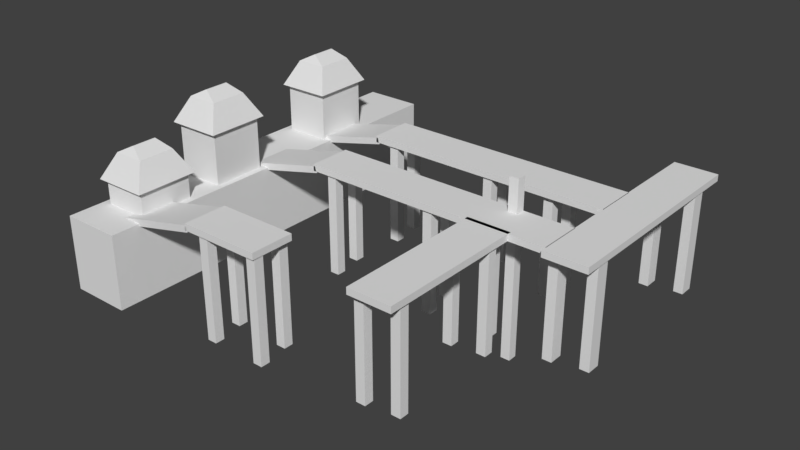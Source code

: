# Source: Port_2.blend  (saved by Blender 2.78.0; exported with 4.5.12 LTS)
import bpy
from mathutils import Matrix  # noqa: F401  (used for matrix-valued properties, if any)

bpy.ops.wm.read_factory_settings(use_empty=True)
scene = bpy.context.scene
scene.name = 'Scene'

# ---- collections
col_collection_1 = bpy.data.collections.new('Collection 1'); scene.collection.children.link(col_collection_1)

# ---- world
world_world = bpy.data.worlds.new('World'); scene.world = world_world
world_world.color = (0.05088, 0.05088, 0.05088)
world_world.use_sun_shadow = False
world_world.sun_shadow_jitter_overblur = 0.0
world_world.cycles.sampling_method = 'MANUAL'

# ---- meshes
me_cube_032 = bpy.data.meshes.new('Cube.032')
me_cube_032.from_pydata([(-0.008377, -0.008377, -0.09202), (-0.008377, -0.008377, 0.09202), (-0.008377, 0.008377, -0.09202), (-0.008377, 0.008377, 0.09202), (0.008377, -0.008377, -0.09202), (0.008377, -0.008377, 0.09202), (0.008377, 0.008377, -0.09202), (0.008377, 0.008377, 0.09202)], [], [(0, 1, 3, 2), (2, 3, 7, 6), (6, 7, 5, 4), (4, 5, 1, 0), (2, 6, 4, 0), (7, 3, 1, 5)])
_uv = me_cube_032.uv_layers.new(name='UVMap')
_uv.uv.foreach_set('vector', [1.0, 1.0, 2.98e-08, 1.0, 0.0, 0.8, 1.0, 0.8, 1.0, 0.6, 0.0, 0.6, 0.0, 0.4, 1.0, 0.4, 0.0, 0.2, 1.0, 0.2, 1.0, 0.4, 0.0, 0.4, 1.0, 0.8, 0.0, 0.8, 0.0, 0.6, 1.0, 0.6, 0.09103, 0.2, 0.09103, 8.941e-08, 0.1821, 0.0, 0.1821, 0.2, 0.09103, 2.98e-08, 0.09103, 0.2, 0.0, 0.2, 0.0, 8.941e-08])
me_cube_032.use_remesh_preserve_volume = False
me_cube_032.use_remesh_preserve_attributes = False
me_cube_032.use_mirror_vertex_groups = False
me_cube_032.update()
me_cube_018 = bpy.data.meshes.new('Cube.018')
me_cube_018.from_pydata([(-0.008377, -0.008377, -0.09202), (-0.008377, -0.008377, 0.09202), (-0.008377, 0.008377, -0.09202), (-0.008377, 0.008377, 0.09202), (0.008377, -0.008377, -0.09202), (0.008377, -0.008377, 0.09202), (0.008377, 0.008377, -0.09202), (0.008377, 0.008377, 0.09202)], [], [(0, 1, 3, 2), (2, 3, 7, 6), (6, 7, 5, 4), (4, 5, 1, 0), (2, 6, 4, 0), (7, 3, 1, 5)])
_uv = me_cube_018.uv_layers.new(name='UVMap')
_uv.uv.foreach_set('vector', [1.0, 1.0, 2.98e-08, 1.0, 0.0, 0.8, 1.0, 0.8, 1.0, 0.6, 0.0, 0.6, 0.0, 0.4, 1.0, 0.4, 0.0, 0.2, 1.0, 0.2, 1.0, 0.4, 0.0, 0.4, 1.0, 0.8, 0.0, 0.8, 0.0, 0.6, 1.0, 0.6, 0.09103, 0.2, 0.09103, 8.941e-08, 0.1821, 0.0, 0.1821, 0.2, 0.09103, 2.98e-08, 0.09103, 0.2, 0.0, 0.2, 0.0, 8.941e-08])
me_cube_018.use_remesh_preserve_volume = False
me_cube_018.use_remesh_preserve_attributes = False
me_cube_018.use_mirror_vertex_groups = False
me_cube_018.update()
me_cube_017 = bpy.data.meshes.new('Cube.017')
me_cube_017.from_pydata([(-0.008377, -0.008377, -0.09202), (-0.008377, -0.008377, 0.09202), (-0.008377, 0.008377, -0.09202), (-0.008377, 0.008377, 0.09202), (0.008377, -0.008377, -0.09202), (0.008377, -0.008377, 0.09202), (0.008377, 0.008377, -0.09202), (0.008377, 0.008377, 0.09202)], [], [(0, 1, 3, 2), (2, 3, 7, 6), (6, 7, 5, 4), (4, 5, 1, 0), (2, 6, 4, 0), (7, 3, 1, 5)])
_uv = me_cube_017.uv_layers.new(name='UVMap')
_uv.uv.foreach_set('vector', [-1.183, -3.212, -1.183, 4.884, 1.923, 4.884, 1.923, -3.212, -0.9496, -2.934, -0.9496, 5.163, 2.156, 5.163, 2.156, -2.934, 1.923, -3.212, 1.923, 4.884, -1.183, 4.884, -1.183, -3.212, 2.156, -2.934, 2.156, 5.163, -0.9496, 5.163, -0.9496, -2.934, -0.9496, 2.662, 2.156, 2.662, 2.156, 1.925, -0.9496, 1.925, 2.156, 2.662, -0.9496, 2.662, -0.9496, 1.925, 2.156, 1.925])
me_cube_017.use_remesh_preserve_volume = False
me_cube_017.use_remesh_preserve_attributes = False
me_cube_017.use_mirror_vertex_groups = False
me_cube_017.update()
me_cube_016 = bpy.data.meshes.new('Cube.016')
me_cube_016.from_pydata([(-0.008377, -0.008377, -0.09202), (-0.008377, -0.008377, 0.09202), (-0.008377, 0.008377, -0.09202), (-0.008377, 0.008377, 0.09202), (0.008377, -0.008377, -0.09202), (0.008377, -0.008377, 0.09202), (0.008377, 0.008377, -0.09202), (0.008377, 0.008377, 0.09202)], [], [(0, 1, 3, 2), (2, 3, 7, 6), (6, 7, 5, 4), (4, 5, 1, 0), (2, 6, 4, 0), (7, 3, 1, 5)])
_uv = me_cube_016.uv_layers.new(name='UVMap')
_uv.uv.foreach_set('vector', [1.0, 1.0, 2.98e-08, 1.0, 0.0, 0.8, 1.0, 0.8, 1.0, 0.6, 0.0, 0.6, 0.0, 0.4, 1.0, 0.4, 0.0, 0.2, 1.0, 0.2, 1.0, 0.4, 0.0, 0.4, 1.0, 0.8, 0.0, 0.8, 0.0, 0.6, 1.0, 0.6, 0.09103, 0.2, 0.09103, 8.941e-08, 0.1821, 0.0, 0.1821, 0.2, 0.09103, 2.98e-08, 0.09103, 0.2, 0.0, 0.2, 0.0, 8.941e-08])
me_cube_016.use_remesh_preserve_volume = False
me_cube_016.use_remesh_preserve_attributes = False
me_cube_016.use_mirror_vertex_groups = False
me_cube_016.update()
me_cube_002 = bpy.data.meshes.new('Cube.002')
me_cube_002.from_pydata([(-0.008377, -0.008377, -0.09202), (-0.008377, -0.008377, 0.09202), (-0.008377, 0.008377, -0.09202), (-0.008377, 0.008377, 0.09202), (0.008377, -0.008377, -0.09202), (0.008377, -0.008377, 0.09202), (0.008377, 0.008377, -0.09202), (0.008377, 0.008377, 0.09202)], [], [(0, 1, 3, 2), (2, 3, 7, 6), (6, 7, 5, 4), (4, 5, 1, 0), (2, 6, 4, 0), (7, 3, 1, 5)])
_uv = me_cube_002.uv_layers.new(name='UVMap')
_uv.uv.foreach_set('vector', [1.0, 1.0, 2.98e-08, 1.0, 0.0, 0.8, 1.0, 0.8, 1.0, 0.6, 0.0, 0.6, 0.0, 0.4, 1.0, 0.4, 0.0, 0.2, 1.0, 0.2, 1.0, 0.4, 0.0, 0.4, 1.0, 0.8, 0.0, 0.8, 0.0, 0.6, 1.0, 0.6, 0.09103, 0.2, 0.09103, 8.941e-08, 0.1821, 0.0, 0.1821, 0.2, 0.09103, 2.98e-08, 0.09103, 0.2, 0.0, 0.2, 0.0, 8.941e-08])
me_cube_002.use_remesh_preserve_volume = False
me_cube_002.use_remesh_preserve_attributes = False
me_cube_002.use_mirror_vertex_groups = False
me_cube_002.update()
me_plane_003 = bpy.data.meshes.new('Plane.003')
me_plane_003.from_pydata([(-0.1423, -0.06551, -0.03829), (-0.1423, 0.06551, -0.03829), (-0.1423, -0.06551, 0.03829), (-0.1423, 0.06551, 0.03829), (-0.1338, -0.07734, -0.0452), (-0.1338, 0.07734, -0.0452), (-0.1338, 0.07734, 0.0452), (-0.1338, -0.07734, 0.0452), (-0.1937, -0.04432, -0.0259), (-0.1937, 0.04432, -0.0259), (-0.1937, 0.04432, 0.0259), (-0.1937, -0.04432, 0.0259), (-0.2132, -0.0297, -0.0007538), (-0.2132, 0.0297, -0.0007538), (-0.2132, 0.0297, 0.0007545), (-0.2132, -0.0297, 0.0007545), (-0.1423, 0.0, -0.03829), (-0.1423, 0.0, 0.03829), (-0.1338, 0.0, -0.0452), (-0.1338, 0.0, 0.0452), (-0.1937, 0.0, -0.0259), (-0.1937, 0.0, 0.0259), (-0.2132, 0.0, -0.0007538), (-0.2132, 0.0, 0.0007545)], [], [(3, 1, 5, 6), (19, 6, 10, 21), (17, 3, 6, 19), (16, 0, 4, 18), (0, 2, 7, 4), (8, 11, 15, 12), (18, 4, 8, 20), (4, 7, 11, 8), (6, 5, 9, 10), (23, 22, 12, 15), (10, 9, 13, 14), (21, 10, 14, 23), (20, 8, 12, 22), (9, 20, 22, 13), (11, 21, 23, 15), (14, 13, 22, 23), (5, 18, 20, 9), (1, 16, 18, 5), (2, 17, 19, 7), (7, 19, 21, 11)])
_uv = me_plane_003.uv_layers.new(name='UVMap')
_uv.uv.foreach_set('vector', [1.354, 0.7923, 2.112, 0.7923, 2.284, 0.972, 1.389, 0.972, 1.354, -0.2029, 1.354, 0.972, 0.5391, 0.4703, 0.5391, -0.2029, 2.284, -0.2029, 2.284, -1.198, 2.378, -1.378, 2.378, -0.2029, 2.112, -0.2029, 2.112, -1.198, 2.284, -1.378, 2.284, -0.2029, 2.112, -1.198, 1.354, -1.198, 1.389, -1.378, 2.284, -1.378, 1.156, 1.341, 0.3432, 1.341, 0.7378, 0.972, 0.7614, 0.972, 0.02154, -0.2029, 0.02154, 0.972, -0.9663, 0.4703, -0.9663, -0.2029, 1.459, 2.378, 0.04044, 2.378, 0.3432, 1.341, 1.156, 1.341, 0.04044, 2.378, -1.378, 2.378, -1.075, 1.341, -0.2624, 1.341, 0.04025, -0.2029, 0.02154, -0.2029, 0.02154, -0.6541, 0.04025, -0.6541, -0.2624, 1.341, -1.075, 1.341, -0.6806, 0.972, -0.6569, 0.972, 0.5391, -0.2029, 0.5391, 0.4703, 0.04025, 0.2482, 0.04025, -0.2029, -0.9663, -0.2029, -0.9663, 0.4703, -1.378, 0.2482, -1.378, -0.2029, -0.9663, -0.8762, -0.9663, -0.2029, -1.378, -0.2029, -1.378, -0.6541, 0.5391, -0.8762, 0.5391, -0.2029, 0.04025, -0.2029, 0.04025, -0.6541, 0.04025, 0.2482, 0.02154, 0.2482, 0.02154, -0.2029, 0.04025, -0.2029, 0.02154, -1.378, 0.02154, -0.2029, -0.9663, -0.2029, -0.9663, -0.8762, 2.112, 0.7923, 2.112, -0.2029, 2.284, -0.2029, 2.284, 0.972, 2.284, 0.7923, 2.284, -0.2029, 2.378, -0.2029, 2.378, 0.972, 1.354, -1.378, 1.354, -0.2029, 0.5391, -0.2029, 0.5391, -0.8762])
me_plane_003.use_remesh_preserve_volume = False
me_plane_003.use_remesh_preserve_attributes = False
me_plane_003.use_mirror_vertex_groups = False
me_plane_003.update()
me_plane_002 = bpy.data.meshes.new('Plane.002')
me_plane_002.from_pydata([(-0.003861, -0.06551, -0.03829), (-0.1423, -0.06551, -0.03829), (-0.003861, 0.06551, -0.03829), (-0.1423, 0.06551, -0.03829), (-0.003861, -0.06551, 0.03829), (-0.1423, -0.06551, 0.03829), (-0.003861, 0.06551, 0.03829), (-0.1423, 0.06551, 0.03829), (-0.003861, 0.0, -0.03829), (-0.1423, 0.0, -0.03829), (-0.003861, 0.0, 0.03829), (-0.1423, 0.0, 0.03829), (-0.07306, -0.06551, -0.03829), (-0.07306, 0.06551, -0.03829), (-0.07306, 0.06551, 0.03829), (-0.07306, -0.06551, 0.03829), (-0.07306, 0.0, 0.03829), (-0.07306, 0.0, -0.03829), (0.05804, 0.0, -0.03829), (0.05804, -0.06551, -0.03829), (0.05804, 0.06551, 0.03829), (0.05804, 0.06551, -0.03829), (0.05804, 0.0, 0.03829), (0.05804, -0.06551, 0.03829)], [], [(17, 9, 3, 13), (13, 3, 7, 14), (16, 11, 5, 15), (15, 5, 1, 12), (10, 4, 23, 22), (6, 10, 22, 20), (14, 7, 11, 16), (12, 1, 9, 17), (0, 12, 17, 8), (6, 14, 16, 10), (4, 15, 12, 0), (10, 16, 15, 4), (2, 13, 14, 6), (8, 17, 13, 2), (18, 22, 23, 19), (21, 20, 22, 18), (8, 2, 21, 18), (4, 0, 19, 23), (2, 6, 20, 21), (0, 8, 18, 19)])
_uv = me_plane_002.uv_layers.new(name='UVMap')
_uv.uv.foreach_set('vector', [0.5148, 0.4958, 1.015, 0.4958, 1.015, 0.9958, 0.5148, 0.9958, 0.4842, 0.4952, 0.4842, 0.9764, 0.02364, 0.9764, 0.02364, 0.4952, 0.4836, 0.49, 0.9836, 0.49, 0.9836, 0.99, 0.4836, 0.99, 0.9826, 0.4659, 0.9826, 0.9609, 0.5088, 0.9609, 0.5088, 0.4659, 0.9925, 0.9514, 0.4912, 0.9514, 0.4912, 0.4778, 0.9925, 0.4778, 0.9919, 0.9749, 0.4906, 0.9749, 0.4906, 0.5012, 0.9919, 0.5012, 1.495, 0.4744, 1.495, 0.9744, 0.9953, 0.9744, 0.9953, 0.4744, 1.495, 0.4744, 1.495, 0.9744, 0.9953, 0.9744, 0.9953, 0.4744, 0.9953, 0.4744, 0.9953, 0.9744, 0.4953, 0.9744, 0.4953, 0.4744, 0.5051, -0.0002492, 0.5051, 0.4998, 0.005061, 0.4998, 0.005061, -0.0002493, 0.4889, 0.5078, 0.4889, 0.9866, 0.03069, 0.9866, 0.03069, 0.5078, 0.9953, 0.9744, 0.9953, 1.474, 0.4953, 1.474, 0.4953, 0.9744, 1.013, 0.931, 1.013, 1.493, 0.4752, 1.493, 0.4752, 0.931, 0.5031, 0.001704, 0.5031, 0.5017, 0.003108, 0.5017, 0.003108, 0.001704, 0.9925, 0.4778, 0.9925, 0.4778, 0.4912, 0.4778, 0.4912, 0.4778, 1.494, 0.4778, 1.494, 0.4778, 0.9925, 0.4778, 0.9925, 0.4778, 0.5003, 0.9768, 1.002, 0.9768, 1.002, 0.5031, 0.5003, 0.5031, 0.9919, 0.971, 0.4911, 0.971, 0.4911, 0.4706, 0.9919, 0.4706, 0.4911, 0.971, 0.9919, 0.971, 0.9919, 0.4706, 0.4911, 0.4706, 0.4912, 0.9514, 0.9925, 0.9514, 0.9925, 0.4778, 0.4912, 0.4778])
me_plane_002.use_remesh_preserve_volume = False
me_plane_002.use_remesh_preserve_attributes = False
me_plane_002.use_mirror_vertex_groups = False
me_plane_002.update()
me_plane_001 = bpy.data.meshes.new('Plane.001')
me_plane_001.from_pydata([(-0.1423, -0.06551, -0.03829), (-0.1423, 0.06551, -0.03829), (-0.1423, -0.06551, 0.03829), (-0.1423, 0.06551, 0.03829), (-0.1338, -0.07734, -0.0452), (-0.1338, 0.07734, -0.0452), (-0.1338, 0.07734, 0.0452), (-0.1338, -0.07734, 0.0452), (-0.1937, -0.04432, -0.0259), (-0.1937, 0.04432, -0.0259), (-0.1937, 0.04432, 0.0259), (-0.1937, -0.04432, 0.0259), (-0.2132, -0.0297, -0.0007538), (-0.2132, 0.0297, -0.0007538), (-0.2132, 0.0297, 0.0007545), (-0.2132, -0.0297, 0.0007545), (-0.1423, 0.0, -0.03829), (-0.1423, 0.0, 0.03829), (-0.1338, 0.0, -0.0452), (-0.1338, 0.0, 0.0452), (-0.1937, 0.0, -0.0259), (-0.1937, 0.0, 0.0259), (-0.2132, 0.0, -0.0007538), (-0.2132, 0.0, 0.0007545)], [], [(3, 1, 5, 6), (19, 6, 10, 21), (17, 3, 6, 19), (16, 0, 4, 18), (0, 2, 7, 4), (8, 11, 15, 12), (18, 4, 8, 20), (4, 7, 11, 8), (6, 5, 9, 10), (23, 22, 12, 15), (10, 9, 13, 14), (21, 10, 14, 23), (20, 8, 12, 22), (9, 20, 22, 13), (11, 21, 23, 15), (14, 13, 22, 23), (5, 18, 20, 9), (1, 16, 18, 5), (2, 17, 19, 7), (7, 19, 21, 11)])
_uv = me_plane_001.uv_layers.new(name='UVMap')
_uv.uv.foreach_set('vector', [1.354, 0.7923, 2.112, 0.7923, 2.284, 0.972, 1.389, 0.972, 1.354, -0.2029, 1.354, 0.972, 0.5391, 0.4703, 0.5391, -0.2029, 2.284, -0.2029, 2.284, -1.198, 2.378, -1.378, 2.378, -0.2029, 2.112, -0.2029, 2.112, -1.198, 2.284, -1.378, 2.284, -0.2029, 2.112, -1.198, 1.354, -1.198, 1.389, -1.378, 2.284, -1.378, 1.156, 1.341, 0.3432, 1.341, 0.7378, 0.972, 0.7614, 0.972, 0.02154, -0.2029, 0.02154, 0.972, -0.9663, 0.4703, -0.9663, -0.2029, 1.459, 2.378, 0.04044, 2.378, 0.3432, 1.341, 1.156, 1.341, 0.04044, 2.378, -1.378, 2.378, -1.075, 1.341, -0.2624, 1.341, 0.04025, -0.2029, 0.02154, -0.2029, 0.02154, -0.6541, 0.04025, -0.6541, -0.2624, 1.341, -1.075, 1.341, -0.6806, 0.972, -0.6569, 0.972, 0.5391, -0.2029, 0.5391, 0.4703, 0.04025, 0.2482, 0.04025, -0.2029, -0.9663, -0.2029, -0.9663, 0.4703, -1.378, 0.2482, -1.378, -0.2029, -0.9663, -0.8762, -0.9663, -0.2029, -1.378, -0.2029, -1.378, -0.6541, 0.5391, -0.8762, 0.5391, -0.2029, 0.04025, -0.2029, 0.04025, -0.6541, 0.04025, 0.2482, 0.02154, 0.2482, 0.02154, -0.2029, 0.04025, -0.2029, 0.02154, -1.378, 0.02154, -0.2029, -0.9663, -0.2029, -0.9663, -0.8762, 2.112, 0.7923, 2.112, -0.2029, 2.284, -0.2029, 2.284, 0.972, 2.284, 0.7923, 2.284, -0.2029, 2.378, -0.2029, 2.378, 0.972, 1.354, -1.378, 1.354, -0.2029, 0.5391, -0.2029, 0.5391, -0.8762])
me_plane_001.use_remesh_preserve_volume = False
me_plane_001.use_remesh_preserve_attributes = False
me_plane_001.use_mirror_vertex_groups = False
me_plane_001.update()
me_plane_000 = bpy.data.meshes.new('Plane.000')
me_plane_000.from_pydata([(-0.003861, -0.06551, -0.03829), (-0.1423, -0.06551, -0.03829), (-0.003861, 0.06551, -0.03829), (-0.1423, 0.06551, -0.03829), (-0.003861, -0.06551, 0.03829), (-0.1423, -0.06551, 0.03829), (-0.003861, 0.06551, 0.03829), (-0.1423, 0.06551, 0.03829), (-0.003861, 0.0, -0.03829), (-0.1423, 0.0, -0.03829), (-0.003861, 0.0, 0.03829), (-0.1423, 0.0, 0.03829), (-0.07306, -0.06551, -0.03829), (-0.07306, 0.06551, -0.03829), (-0.07306, 0.06551, 0.03829), (-0.07306, -0.06551, 0.03829), (-0.07306, 0.0, 0.03829), (-0.07306, 0.0, -0.03829), (0.05804, 0.0, -0.03829), (0.05804, -0.06551, -0.03829), (0.05804, 0.06551, 0.03829), (0.05804, 0.06551, -0.03829), (0.05804, 0.0, 0.03829), (0.05804, -0.06551, 0.03829)], [], [(17, 9, 3, 13), (13, 3, 7, 14), (16, 11, 5, 15), (15, 5, 1, 12), (10, 4, 23, 22), (6, 10, 22, 20), (14, 7, 11, 16), (12, 1, 9, 17), (0, 12, 17, 8), (6, 14, 16, 10), (4, 15, 12, 0), (10, 16, 15, 4), (2, 13, 14, 6), (8, 17, 13, 2), (18, 22, 23, 19), (21, 20, 22, 18), (8, 2, 21, 18), (4, 0, 19, 23), (2, 6, 20, 21), (0, 8, 18, 19)])
_uv = me_plane_000.uv_layers.new(name='UVMap')
_uv.uv.foreach_set('vector', [0.5148, 0.4958, 1.015, 0.4958, 1.015, 0.9958, 0.5148, 0.9958, 0.4842, 0.4952, 0.4842, 0.9764, 0.02364, 0.9764, 0.02364, 0.4952, 0.4836, 0.49, 0.9836, 0.49, 0.9836, 0.99, 0.4836, 0.99, 0.9826, 0.4659, 0.9826, 0.9609, 0.5088, 0.9609, 0.5088, 0.4659, 0.9925, 0.9514, 0.4912, 0.9514, 0.4912, 0.4778, 0.9925, 0.4778, 0.9919, 0.9749, 0.4906, 0.9749, 0.4906, 0.5012, 0.9919, 0.5012, 1.495, 0.4744, 1.495, 0.9744, 0.9953, 0.9744, 0.9953, 0.4744, 1.495, 0.4744, 1.495, 0.9744, 0.9953, 0.9744, 0.9953, 0.4744, 0.9953, 0.4744, 0.9953, 0.9744, 0.4953, 0.9744, 0.4953, 0.4744, 0.5051, -0.0002492, 0.5051, 0.4998, 0.005061, 0.4998, 0.005061, -0.0002493, 0.4889, 0.5078, 0.4889, 0.9866, 0.03069, 0.9866, 0.03069, 0.5078, 0.9953, 0.9744, 0.9953, 1.474, 0.4953, 1.474, 0.4953, 0.9744, 1.013, 0.931, 1.013, 1.493, 0.4752, 1.493, 0.4752, 0.931, 0.5031, 0.001704, 0.5031, 0.5017, 0.003108, 0.5017, 0.003108, 0.001704, 0.9925, 0.4778, 0.9925, 0.4778, 0.4912, 0.4778, 0.4912, 0.4778, 1.494, 0.4778, 1.494, 0.4778, 0.9925, 0.4778, 0.9925, 0.4778, 0.5003, 0.9768, 1.002, 0.9768, 1.002, 0.5031, 0.5003, 0.5031, 0.9919, 0.971, 0.4911, 0.971, 0.4911, 0.4706, 0.9919, 0.4706, 0.4911, 0.971, 0.9919, 0.971, 0.9919, 0.4706, 0.4911, 0.4706, 0.4912, 0.9514, 0.9925, 0.9514, 0.9925, 0.4778, 0.4912, 0.4778])
me_plane_000.use_remesh_preserve_volume = False
me_plane_000.use_remesh_preserve_attributes = False
me_plane_000.use_mirror_vertex_groups = False
me_plane_000.update()
me_cube_031 = bpy.data.meshes.new('Cube.031')
me_cube_031.from_pydata([(-0.008377, -0.008377, -0.09202), (-0.008377, -0.008377, 0.09202), (-0.008377, 0.008377, -0.09202), (-0.008377, 0.008377, 0.09202), (0.008377, -0.008377, -0.09202), (0.008377, -0.008377, 0.09202), (0.008377, 0.008377, -0.09202), (0.008377, 0.008377, 0.09202)], [], [(0, 1, 3, 2), (2, 3, 7, 6), (6, 7, 5, 4), (4, 5, 1, 0), (2, 6, 4, 0), (7, 3, 1, 5)])
_uv = me_cube_031.uv_layers.new(name='UVMap')
_uv.uv.foreach_set('vector', [1.0, 1.0, 2.98e-08, 1.0, 0.0, 0.8, 1.0, 0.8, 1.0, 0.6, 0.0, 0.6, 0.0, 0.4, 1.0, 0.4, 0.0, 0.2, 1.0, 0.2, 1.0, 0.4, 0.0, 0.4, 1.0, 0.8, 0.0, 0.8, 0.0, 0.6, 1.0, 0.6, 0.09103, 0.2, 0.09103, 8.941e-08, 0.1821, 0.0, 0.1821, 0.2, 0.09103, 2.98e-08, 0.09103, 0.2, 0.0, 0.2, 0.0, 8.941e-08])
me_cube_031.use_remesh_preserve_volume = False
me_cube_031.use_remesh_preserve_attributes = False
me_cube_031.use_mirror_vertex_groups = False
me_cube_031.update()
me_cube_030 = bpy.data.meshes.new('Cube.030')
me_cube_030.from_pydata([(-0.008377, -0.008377, -0.09202), (-0.008377, -0.008377, 0.09202), (-0.008377, 0.008377, -0.09202), (-0.008377, 0.008377, 0.09202), (0.008377, -0.008377, -0.09202), (0.008377, -0.008377, 0.09202), (0.008377, 0.008377, -0.09202), (0.008377, 0.008377, 0.09202)], [], [(0, 1, 3, 2), (2, 3, 7, 6), (6, 7, 5, 4), (4, 5, 1, 0), (2, 6, 4, 0), (7, 3, 1, 5)])
_uv = me_cube_030.uv_layers.new(name='UVMap')
_uv.uv.foreach_set('vector', [1.0, 1.0, 2.98e-08, 1.0, 0.0, 0.8, 1.0, 0.8, 1.0, 0.6, 0.0, 0.6, 0.0, 0.4, 1.0, 0.4, 0.0, 0.2, 1.0, 0.2, 1.0, 0.4, 0.0, 0.4, 1.0, 0.8, 0.0, 0.8, 0.0, 0.6, 1.0, 0.6, 0.09103, 0.2, 0.09103, 8.941e-08, 0.1821, 0.0, 0.1821, 0.2, 0.09103, 2.98e-08, 0.09103, 0.2, 0.0, 0.2, 0.0, 8.941e-08])
me_cube_030.use_remesh_preserve_volume = False
me_cube_030.use_remesh_preserve_attributes = False
me_cube_030.use_mirror_vertex_groups = False
me_cube_030.update()
me_cube_029 = bpy.data.meshes.new('Cube.029')
me_cube_029.from_pydata([(-0.008377, -0.008377, -0.09202), (-0.008377, -0.008377, 0.09202), (-0.008377, 0.008377, -0.09202), (-0.008377, 0.008377, 0.09202), (0.008377, -0.008377, -0.09202), (0.008377, -0.008377, 0.09202), (0.008377, 0.008377, -0.09202), (0.008377, 0.008377, 0.09202)], [], [(0, 1, 3, 2), (2, 3, 7, 6), (6, 7, 5, 4), (4, 5, 1, 0), (2, 6, 4, 0), (7, 3, 1, 5)])
_uv = me_cube_029.uv_layers.new(name='UVMap')
_uv.uv.foreach_set('vector', [-1.183, -3.212, -1.183, 4.884, 1.923, 4.884, 1.923, -3.212, -0.9496, -2.934, -0.9496, 5.163, 2.156, 5.163, 2.156, -2.934, 1.923, -3.212, 1.923, 4.884, -1.183, 4.884, -1.183, -3.212, 2.156, -2.934, 2.156, 5.163, -0.9496, 5.163, -0.9496, -2.934, -0.9496, 2.662, 2.156, 2.662, 2.156, 1.925, -0.9496, 1.925, 2.156, 2.662, -0.9496, 2.662, -0.9496, 1.925, 2.156, 1.925])
me_cube_029.use_remesh_preserve_volume = False
me_cube_029.use_remesh_preserve_attributes = False
me_cube_029.use_mirror_vertex_groups = False
me_cube_029.update()
me_cube_028 = bpy.data.meshes.new('Cube.028')
me_cube_028.from_pydata([(-0.008377, -0.008377, -0.09202), (-0.008377, -0.008377, 0.09202), (-0.008377, 0.008377, -0.09202), (-0.008377, 0.008377, 0.09202), (0.008377, -0.008377, -0.09202), (0.008377, -0.008377, 0.09202), (0.008377, 0.008377, -0.09202), (0.008377, 0.008377, 0.09202)], [], [(0, 1, 3, 2), (2, 3, 7, 6), (6, 7, 5, 4), (4, 5, 1, 0), (2, 6, 4, 0), (7, 3, 1, 5)])
_uv = me_cube_028.uv_layers.new(name='UVMap')
_uv.uv.foreach_set('vector', [1.0, 1.0, 2.98e-08, 1.0, 0.0, 0.8, 1.0, 0.8, 1.0, 0.6, 0.0, 0.6, 0.0, 0.4, 1.0, 0.4, 0.0, 0.2, 1.0, 0.2, 1.0, 0.4, 0.0, 0.4, 1.0, 0.8, 0.0, 0.8, 0.0, 0.6, 1.0, 0.6, 0.09103, 0.2, 0.09103, 8.941e-08, 0.1821, 0.0, 0.1821, 0.2, 0.09103, 2.98e-08, 0.09103, 0.2, 0.0, 0.2, 0.0, 8.941e-08])
me_cube_028.use_remesh_preserve_volume = False
me_cube_028.use_remesh_preserve_attributes = False
me_cube_028.use_mirror_vertex_groups = False
me_cube_028.update()
me_cube_027 = bpy.data.meshes.new('Cube.027')
me_cube_027.from_pydata([(-0.008377, -0.008377, -0.09202), (-0.008377, -0.008377, 0.09202), (-0.008377, 0.008377, -0.09202), (-0.008377, 0.008377, 0.09202), (0.008377, -0.008377, -0.09202), (0.008377, -0.008377, 0.09202), (0.008377, 0.008377, -0.09202), (0.008377, 0.008377, 0.09202)], [], [(0, 1, 3, 2), (2, 3, 7, 6), (6, 7, 5, 4), (4, 5, 1, 0), (2, 6, 4, 0), (7, 3, 1, 5)])
_uv = me_cube_027.uv_layers.new(name='UVMap')
_uv.uv.foreach_set('vector', [1.0, 1.0, 2.98e-08, 1.0, 0.0, 0.8, 1.0, 0.8, 1.0, 0.6, 0.0, 0.6, 0.0, 0.4, 1.0, 0.4, 0.0, 0.2, 1.0, 0.2, 1.0, 0.4, 0.0, 0.4, 1.0, 0.8, 0.0, 0.8, 0.0, 0.6, 1.0, 0.6, 0.09103, 0.2, 0.09103, 8.941e-08, 0.1821, 0.0, 0.1821, 0.2, 0.09103, 2.98e-08, 0.09103, 0.2, 0.0, 0.2, 0.0, 8.941e-08])
me_cube_027.use_remesh_preserve_volume = False
me_cube_027.use_remesh_preserve_attributes = False
me_cube_027.use_mirror_vertex_groups = False
me_cube_027.update()
me_cube_026 = bpy.data.meshes.new('Cube.026')
me_cube_026.from_pydata([(0.000251, -0.008377, -0.04177), (0.000251, -0.008377, 0.1423), (0.000251, 0.008377, -0.04177), (0.000251, 0.008377, 0.1423), (0.008377, -0.008377, -0.09202), (0.008377, -0.008377, 0.09202), (0.008377, 0.008377, -0.09202), (0.008377, 0.008377, 0.09202)], [], [(0, 1, 3, 2), (2, 3, 7, 6), (6, 7, 5, 4), (4, 5, 1, 0), (2, 6, 4, 0), (7, 3, 1, 5)])
_uv = me_cube_026.uv_layers.new(name='UVMap')
_uv.uv.foreach_set('vector', [-1.183, -3.212, -1.183, 4.884, 1.923, 4.884, 1.923, -3.212, -0.9496, -2.934, -0.9496, 5.163, 2.156, 5.163, 2.156, -2.934, 1.923, -3.212, 1.923, 4.884, -1.183, 4.884, -1.183, -3.212, 2.156, -2.934, 2.156, 5.163, -0.9496, 5.163, -0.9496, -2.934, -0.9496, 2.662, 2.156, 2.662, 2.156, 1.925, -0.9496, 1.925, 2.156, 2.662, -0.9496, 2.662, -0.9496, 1.925, 2.156, 1.925])
_ca = me_cube_026.color_attributes.new('Col', 'BYTE_COLOR', 'CORNER')
_ca.data.foreach_set('color', [1.0, 1.0, 1.0, 1.0, 1.0, 1.0, 1.0, 1.0, 1.0, 1.0, 1.0, 1.0, 1.0, 1.0, 1.0, 1.0, 1.0, 1.0, 1.0, 1.0, 1.0, 1.0, 1.0, 1.0, 1.0, 1.0, 1.0, 1.0, 1.0, 1.0, 1.0, 1.0, 1.0, 1.0, 1.0, 1.0, 1.0, 1.0, 1.0, 1.0, 1.0, 1.0, 1.0, 1.0, 1.0, 1.0, 1.0, 1.0, 1.0, 1.0, 1.0, 1.0, 1.0, 1.0, 1.0, 1.0, 1.0, 1.0, 1.0, 1.0, 1.0, 1.0, 1.0, 1.0, 1.0, 1.0, 1.0, 1.0, 1.0, 1.0, 1.0, 1.0, 1.0, 1.0, 1.0, 1.0, 1.0, 1.0, 1.0, 1.0, 1.0, 1.0, 1.0, 1.0, 1.0, 1.0, 1.0, 1.0, 1.0, 1.0, 1.0, 1.0, 1.0, 1.0, 1.0, 1.0])
me_cube_026.use_remesh_preserve_volume = False
me_cube_026.use_remesh_preserve_attributes = False
me_cube_026.use_mirror_vertex_groups = False
me_cube_026.update()
me_cube_025 = bpy.data.meshes.new('Cube.025')
me_cube_025.from_pydata([(-0.008377, -0.008377, -0.09202), (-0.008377, -0.008377, 0.09202), (-0.008377, 0.008377, -0.09202), (-0.008377, 0.008377, 0.09202), (0.008377, -0.008377, -0.09202), (0.008377, -0.008377, 0.09202), (0.008377, 0.008377, -0.09202), (0.008377, 0.008377, 0.09202)], [], [(0, 1, 3, 2), (2, 3, 7, 6), (6, 7, 5, 4), (4, 5, 1, 0), (2, 6, 4, 0), (7, 3, 1, 5)])
_uv = me_cube_025.uv_layers.new(name='UVMap')
_uv.uv.foreach_set('vector', [1.0, 1.0, 2.98e-08, 1.0, 0.0, 0.8, 1.0, 0.8, 1.0, 0.6, 0.0, 0.6, 0.0, 0.4, 1.0, 0.4, 0.0, 0.2, 1.0, 0.2, 1.0, 0.4, 0.0, 0.4, 1.0, 0.8, 0.0, 0.8, 0.0, 0.6, 1.0, 0.6, 0.09103, 0.2, 0.09103, 8.941e-08, 0.1821, 0.0, 0.1821, 0.2, 0.09103, 2.98e-08, 0.09103, 0.2, 0.0, 0.2, 0.0, 8.941e-08])
me_cube_025.use_remesh_preserve_volume = False
me_cube_025.use_remesh_preserve_attributes = False
me_cube_025.use_mirror_vertex_groups = False
me_cube_025.update()
me_cube_024 = bpy.data.meshes.new('Cube.024')
me_cube_024.from_pydata([(-0.008377, -0.008377, -0.09202), (-0.008377, -0.008377, 0.09202), (-0.008377, 0.008377, -0.09202), (-0.008377, 0.008377, 0.09202), (0.008377, -0.008377, -0.09202), (0.008377, -0.008377, 0.09202), (0.008377, 0.008377, -0.09202), (0.008377, 0.008377, 0.09202)], [], [(0, 1, 3, 2), (2, 3, 7, 6), (6, 7, 5, 4), (4, 5, 1, 0), (2, 6, 4, 0), (7, 3, 1, 5)])
_uv = me_cube_024.uv_layers.new(name='UVMap')
_uv.uv.foreach_set('vector', [1.0, 1.0, 2.98e-08, 1.0, 0.0, 0.8, 1.0, 0.8, 1.0, 0.6, 0.0, 0.6, 0.0, 0.4, 1.0, 0.4, 0.0, 0.2, 1.0, 0.2, 1.0, 0.4, 0.0, 0.4, 1.0, 0.8, 0.0, 0.8, 0.0, 0.6, 1.0, 0.6, 0.09103, 0.2, 0.09103, 8.941e-08, 0.1821, 0.0, 0.1821, 0.2, 0.09103, 2.98e-08, 0.09103, 0.2, 0.0, 0.2, 0.0, 8.941e-08])
me_cube_024.use_remesh_preserve_volume = False
me_cube_024.use_remesh_preserve_attributes = False
me_cube_024.use_mirror_vertex_groups = False
me_cube_024.update()
me_cube_023 = bpy.data.meshes.new('Cube.023')
me_cube_023.from_pydata([(-0.008377, -0.008377, -0.09202), (-0.008377, -0.008377, 0.09202), (-0.008377, 0.008377, -0.09202), (-0.008377, 0.008377, 0.09202), (0.008377, -0.008377, -0.09202), (0.008377, -0.008377, 0.09202), (0.008377, 0.008377, -0.09202), (0.008377, 0.008377, 0.09202)], [], [(0, 1, 3, 2), (2, 3, 7, 6), (6, 7, 5, 4), (4, 5, 1, 0), (2, 6, 4, 0), (7, 3, 1, 5)])
_uv = me_cube_023.uv_layers.new(name='UVMap')
_uv.uv.foreach_set('vector', [-1.183, -3.212, -1.183, 4.884, 1.923, 4.884, 1.923, -3.212, -0.9496, -2.934, -0.9496, 5.163, 2.156, 5.163, 2.156, -2.934, 1.923, -3.212, 1.923, 4.884, -1.183, 4.884, -1.183, -3.212, 2.156, -2.934, 2.156, 5.163, -0.9496, 5.163, -0.9496, -2.934, -0.9496, 2.662, 2.156, 2.662, 2.156, 1.925, -0.9496, 1.925, 2.156, 2.662, -0.9496, 2.662, -0.9496, 1.925, 2.156, 1.925])
me_cube_023.use_remesh_preserve_volume = False
me_cube_023.use_remesh_preserve_attributes = False
me_cube_023.use_mirror_vertex_groups = False
me_cube_023.update()
me_cube_022 = bpy.data.meshes.new('Cube.022')
me_cube_022.from_pydata([(-0.008377, -0.008377, -0.09202), (-0.008377, -0.008377, 0.09202), (-0.008377, 0.008377, -0.09202), (-0.008377, 0.008377, 0.09202), (0.008377, -0.008377, -0.09202), (0.008377, -0.008377, 0.09202), (0.008377, 0.008377, -0.09202), (0.008377, 0.008377, 0.09202)], [], [(0, 1, 3, 2), (2, 3, 7, 6), (6, 7, 5, 4), (4, 5, 1, 0), (2, 6, 4, 0), (7, 3, 1, 5)])
_uv = me_cube_022.uv_layers.new(name='UVMap')
_uv.uv.foreach_set('vector', [1.0, 1.0, 2.98e-08, 1.0, 0.0, 0.8, 1.0, 0.8, 1.0, 0.6, 0.0, 0.6, 0.0, 0.4, 1.0, 0.4, 0.0, 0.2, 1.0, 0.2, 1.0, 0.4, 0.0, 0.4, 1.0, 0.8, 0.0, 0.8, 0.0, 0.6, 1.0, 0.6, 0.09103, 0.2, 0.09103, 8.941e-08, 0.1821, 0.0, 0.1821, 0.2, 0.09103, 2.98e-08, 0.09103, 0.2, 0.0, 0.2, 0.0, 8.941e-08])
me_cube_022.use_remesh_preserve_volume = False
me_cube_022.use_remesh_preserve_attributes = False
me_cube_022.use_mirror_vertex_groups = False
me_cube_022.update()
me_cube_021 = bpy.data.meshes.new('Cube.021')
me_cube_021.from_pydata([(-0.008377, -0.008377, -0.09202), (-0.008377, -0.008377, 0.09202), (-0.008377, 0.008377, -0.09202), (-0.008377, 0.008377, 0.09202), (0.008377, -0.008377, -0.09202), (0.008377, -0.008377, 0.09202), (0.008377, 0.008377, -0.09202), (0.008377, 0.008377, 0.09202)], [], [(0, 1, 3, 2), (2, 3, 7, 6), (6, 7, 5, 4), (4, 5, 1, 0), (2, 6, 4, 0), (7, 3, 1, 5)])
_uv = me_cube_021.uv_layers.new(name='UVMap')
_uv.uv.foreach_set('vector', [1.0, 1.0, 2.98e-08, 1.0, 0.0, 0.8, 1.0, 0.8, 1.0, 0.6, 0.0, 0.6, 0.0, 0.4, 1.0, 0.4, 0.0, 0.2, 1.0, 0.2, 1.0, 0.4, 0.0, 0.4, 1.0, 0.8, 0.0, 0.8, 0.0, 0.6, 1.0, 0.6, 0.09103, 0.2, 0.09103, 8.941e-08, 0.1821, 0.0, 0.1821, 0.2, 0.09103, 2.98e-08, 0.09103, 0.2, 0.0, 0.2, 0.0, 8.941e-08])
me_cube_021.use_remesh_preserve_volume = False
me_cube_021.use_remesh_preserve_attributes = False
me_cube_021.use_mirror_vertex_groups = False
me_cube_021.update()
me_cube_020 = bpy.data.meshes.new('Cube.020')
me_cube_020.from_pydata([(-0.008377, -0.008377, -0.09202), (-0.008377, -0.008377, 0.09202), (-0.008377, 0.008377, -0.09202), (-0.008377, 0.008377, 0.09202), (0.008377, -0.008377, -0.09202), (0.008377, -0.008377, 0.09202), (0.008377, 0.008377, -0.09202), (0.008377, 0.008377, 0.09202)], [], [(0, 1, 3, 2), (2, 3, 7, 6), (6, 7, 5, 4), (4, 5, 1, 0), (2, 6, 4, 0), (7, 3, 1, 5)])
_uv = me_cube_020.uv_layers.new(name='UVMap')
_uv.uv.foreach_set('vector', [1.0, 1.0, 2.98e-08, 1.0, 0.0, 0.8, 1.0, 0.8, 1.0, 0.6, 0.0, 0.6, 0.0, 0.4, 1.0, 0.4, 0.0, 0.2, 1.0, 0.2, 1.0, 0.4, 0.0, 0.4, 1.0, 0.8, 0.0, 0.8, 0.0, 0.6, 1.0, 0.6, 0.09103, 0.2, 0.09103, 8.941e-08, 0.1821, 0.0, 0.1821, 0.2, 0.09103, 2.98e-08, 0.09103, 0.2, 0.0, 0.2, 0.0, 8.941e-08])
me_cube_020.use_remesh_preserve_volume = False
me_cube_020.use_remesh_preserve_attributes = False
me_cube_020.use_mirror_vertex_groups = False
me_cube_020.update()
me_cube_019 = bpy.data.meshes.new('Cube.019')
me_cube_019.from_pydata([(-0.008377, -0.008377, -0.09202), (-0.008377, -0.008377, 0.09202), (-0.008377, 0.008377, -0.09202), (-0.008377, 0.008377, 0.09202), (0.008377, -0.008377, -0.09202), (0.008377, -0.008377, 0.09202), (0.008377, 0.008377, -0.09202), (0.008377, 0.008377, 0.09202)], [], [(0, 1, 3, 2), (2, 3, 7, 6), (6, 7, 5, 4), (4, 5, 1, 0), (2, 6, 4, 0), (7, 3, 1, 5)])
_uv = me_cube_019.uv_layers.new(name='UVMap')
_uv.uv.foreach_set('vector', [1.0, 1.0, 2.98e-08, 1.0, 0.0, 0.8, 1.0, 0.8, 1.0, 0.6, 0.0, 0.6, 0.0, 0.4, 1.0, 0.4, 0.0, 0.2, 1.0, 0.2, 1.0, 0.4, 0.0, 0.4, 1.0, 0.8, 0.0, 0.8, 0.0, 0.6, 1.0, 0.6, 0.09103, 0.2, 0.09103, 8.941e-08, 0.1821, 0.0, 0.1821, 0.2, 0.09103, 2.98e-08, 0.09103, 0.2, 0.0, 0.2, 0.0, 8.941e-08])
me_cube_019.use_remesh_preserve_volume = False
me_cube_019.use_remesh_preserve_attributes = False
me_cube_019.use_mirror_vertex_groups = False
me_cube_019.update()
me_cube_015 = bpy.data.meshes.new('Cube.015')
me_cube_015.from_pydata([(-0.008377, -0.008377, -0.09202), (-0.008377, -0.008377, 0.09202), (-0.008377, 0.008377, -0.09202), (-0.008377, 0.008377, 0.09202), (0.008377, -0.008377, -0.09202), (0.008377, -0.008377, 0.09202), (0.008377, 0.008377, -0.09202), (0.008377, 0.008377, 0.09202)], [], [(0, 1, 3, 2), (2, 3, 7, 6), (6, 7, 5, 4), (4, 5, 1, 0), (2, 6, 4, 0), (7, 3, 1, 5)])
_uv = me_cube_015.uv_layers.new(name='UVMap')
_uv.uv.foreach_set('vector', [1.0, 1.0, 2.98e-08, 1.0, 0.0, 0.8, 1.0, 0.8, 1.0, 0.6, 0.0, 0.6, 0.0, 0.4, 1.0, 0.4, 0.0, 0.2, 1.0, 0.2, 1.0, 0.4, 0.0, 0.4, 1.0, 0.8, 0.0, 0.8, 0.0, 0.6, 1.0, 0.6, 0.09103, 0.2, 0.09103, 8.941e-08, 0.1821, 0.0, 0.1821, 0.2, 0.09103, 2.98e-08, 0.09103, 0.2, 0.0, 0.2, 0.0, 8.941e-08])
me_cube_015.use_remesh_preserve_volume = False
me_cube_015.use_remesh_preserve_attributes = False
me_cube_015.use_mirror_vertex_groups = False
me_cube_015.update()
me_cube_014 = bpy.data.meshes.new('Cube.014')
me_cube_014.from_pydata([(-0.008377, -0.008377, -0.09202), (-0.008377, -0.008377, 0.09202), (-0.008377, 0.008377, -0.09202), (-0.008377, 0.008377, 0.09202), (0.008377, -0.008377, -0.09202), (0.008377, -0.008377, 0.09202), (0.008377, 0.008377, -0.09202), (0.008377, 0.008377, 0.09202)], [], [(0, 1, 3, 2), (2, 3, 7, 6), (6, 7, 5, 4), (4, 5, 1, 0), (2, 6, 4, 0), (7, 3, 1, 5)])
_uv = me_cube_014.uv_layers.new(name='UVMap')
_uv.uv.foreach_set('vector', [1.0, 1.0, 2.98e-08, 1.0, 0.0, 0.8, 1.0, 0.8, 1.0, 0.6, 0.0, 0.6, 0.0, 0.4, 1.0, 0.4, 0.0, 0.2, 1.0, 0.2, 1.0, 0.4, 0.0, 0.4, 1.0, 0.8, 0.0, 0.8, 0.0, 0.6, 1.0, 0.6, 0.09103, 0.2, 0.09103, 8.941e-08, 0.1821, 0.0, 0.1821, 0.2, 0.09103, 2.98e-08, 0.09103, 0.2, 0.0, 0.2, 0.0, 8.941e-08])
me_cube_014.use_remesh_preserve_volume = False
me_cube_014.use_remesh_preserve_attributes = False
me_cube_014.use_mirror_vertex_groups = False
me_cube_014.update()
me_cube_013 = bpy.data.meshes.new('Cube.013')
me_cube_013.from_pydata([(-0.004465, -0.008377, -0.09202), (-0.004465, -0.008377, 0.09202), (-0.004465, 0.008377, -0.09202), (-0.004465, 0.008377, 0.09202), (0.004465, -0.008377, -0.09202), (0.004465, -0.008377, 0.09202), (0.004465, 0.008377, -0.09202), (0.004465, 0.008377, 0.09202)], [], [(0, 1, 3, 2), (2, 3, 7, 6), (6, 7, 5, 4), (4, 5, 1, 0), (2, 6, 4, 0), (7, 3, 1, 5)])
_uv = me_cube_013.uv_layers.new(name='UVMap')
_uv.uv.foreach_set('vector', [-1.183, -3.212, -1.183, 4.884, 1.923, 4.884, 1.923, -3.212, -0.9496, -2.934, -0.9496, 5.163, 2.156, 5.163, 2.156, -2.934, 1.923, -3.212, 1.923, 4.884, -1.183, 4.884, -1.183, -3.212, 2.156, -2.934, 2.156, 5.163, -0.9496, 5.163, -0.9496, -2.934, -0.9496, 2.662, 2.156, 2.662, 2.156, 1.925, -0.9496, 1.925, 2.156, 2.662, -0.9496, 2.662, -0.9496, 1.925, 2.156, 1.925])
me_cube_013.use_remesh_preserve_volume = False
me_cube_013.use_remesh_preserve_attributes = False
me_cube_013.use_mirror_vertex_groups = False
me_cube_013.update()
me_cube_012 = bpy.data.meshes.new('Cube.012')
me_cube_012.from_pydata([(-0.008377, -0.008377, -0.09202), (-0.008377, -0.008377, 0.09202), (-0.008377, 0.008377, -0.09202), (-0.008377, 0.008377, 0.09202), (0.008377, -0.008377, -0.09202), (0.008377, -0.008377, 0.09202), (0.008377, 0.008377, -0.09202), (0.008377, 0.008377, 0.09202)], [], [(0, 1, 3, 2), (2, 3, 7, 6), (6, 7, 5, 4), (4, 5, 1, 0), (2, 6, 4, 0), (7, 3, 1, 5)])
_uv = me_cube_012.uv_layers.new(name='UVMap')
_uv.uv.foreach_set('vector', [1.0, 1.0, 2.98e-08, 1.0, 0.0, 0.8, 1.0, 0.8, 1.0, 0.6, 0.0, 0.6, 0.0, 0.4, 1.0, 0.4, 0.0, 0.2, 1.0, 0.2, 1.0, 0.4, 0.0, 0.4, 1.0, 0.8, 0.0, 0.8, 0.0, 0.6, 1.0, 0.6, 0.09103, 0.2, 0.09103, 8.941e-08, 0.1821, 0.0, 0.1821, 0.2, 0.09103, 2.98e-08, 0.09103, 0.2, 0.0, 0.2, 0.0, 8.941e-08])
me_cube_012.use_remesh_preserve_volume = False
me_cube_012.use_remesh_preserve_attributes = False
me_cube_012.use_mirror_vertex_groups = False
me_cube_012.update()
me_cube_011 = bpy.data.meshes.new('Cube.011')
me_cube_011.from_pydata([(-0.008377, -0.008377, -0.09202), (-0.008377, -0.008377, 0.09202), (-0.008377, 0.008377, -0.09202), (-0.008377, 0.008377, 0.09202), (0.008377, -0.008377, -0.09202), (0.008377, -0.008377, 0.09202), (0.008377, 0.008377, -0.09202), (0.008377, 0.008377, 0.09202)], [], [(0, 1, 3, 2), (2, 3, 7, 6), (6, 7, 5, 4), (4, 5, 1, 0), (2, 6, 4, 0), (7, 3, 1, 5)])
_uv = me_cube_011.uv_layers.new(name='UVMap')
_uv.uv.foreach_set('vector', [1.0, 1.0, 2.98e-08, 1.0, 0.0, 0.8, 1.0, 0.8, 1.0, 0.6, 0.0, 0.6, 0.0, 0.4, 1.0, 0.4, 0.0, 0.2, 1.0, 0.2, 1.0, 0.4, 0.0, 0.4, 1.0, 0.8, 0.0, 0.8, 0.0, 0.6, 1.0, 0.6, 0.09103, 0.2, 0.09103, 8.941e-08, 0.1821, 0.0, 0.1821, 0.2, 0.09103, 2.98e-08, 0.09103, 0.2, 0.0, 0.2, 0.0, 8.941e-08])
me_cube_011.use_remesh_preserve_volume = False
me_cube_011.use_remesh_preserve_attributes = False
me_cube_011.use_mirror_vertex_groups = False
me_cube_011.update()
me_cube_010 = bpy.data.meshes.new('Cube.010')
me_cube_010.from_pydata([(0.000251, -0.008377, -0.04177), (0.000251, -0.008377, 0.1423), (0.000251, 0.008377, -0.04177), (0.000251, 0.008377, 0.1423), (0.008377, -0.008377, -0.09202), (0.008377, -0.008377, 0.09202), (0.008377, 0.008377, -0.09202), (0.008377, 0.008377, 0.09202)], [], [(0, 1, 3, 2), (2, 3, 7, 6), (6, 7, 5, 4), (4, 5, 1, 0), (2, 6, 4, 0), (7, 3, 1, 5)])
_uv = me_cube_010.uv_layers.new(name='UVMap')
_uv.uv.foreach_set('vector', [-1.183, -3.212, -1.183, 4.884, 1.923, 4.884, 1.923, -3.212, -0.9496, -2.934, -0.9496, 5.163, 2.156, 5.163, 2.156, -2.934, 1.923, -3.212, 1.923, 4.884, -1.183, 4.884, -1.183, -3.212, 2.156, -2.934, 2.156, 5.163, -0.9496, 5.163, -0.9496, -2.934, -0.9496, 2.662, 2.156, 2.662, 2.156, 1.925, -0.9496, 1.925, 2.156, 2.662, -0.9496, 2.662, -0.9496, 1.925, 2.156, 1.925])
me_cube_010.use_remesh_preserve_volume = False
me_cube_010.use_remesh_preserve_attributes = False
me_cube_010.use_mirror_vertex_groups = False
me_cube_010.update()
me_cube_009 = bpy.data.meshes.new('Cube.009')
me_cube_009.from_pydata([(0.000251, -0.008377, -0.04177), (0.000251, -0.008377, 0.1423), (0.000251, 0.008377, -0.04177), (0.000251, 0.008377, 0.1423), (0.008377, -0.008377, -0.09202), (0.008377, -0.008377, 0.09202), (0.008377, 0.008377, -0.09202), (0.008377, 0.008377, 0.09202)], [], [(0, 1, 3, 2), (2, 3, 7, 6), (6, 7, 5, 4), (4, 5, 1, 0), (2, 6, 4, 0), (7, 3, 1, 5)])
_uv = me_cube_009.uv_layers.new(name='UVMap')
_uv.uv.foreach_set('vector', [-1.183, -3.212, -1.183, 4.884, 1.923, 4.884, 1.923, -3.212, -0.9496, -2.934, -0.9496, 5.163, 2.156, 5.163, 2.156, -2.934, 1.923, -3.212, 1.923, 4.884, -1.183, 4.884, -1.183, -3.212, 2.156, -2.934, 2.156, 5.163, -0.9496, 5.163, -0.9496, -2.934, -0.9496, 2.662, 2.156, 2.662, 2.156, 1.925, -0.9496, 1.925, 2.156, 2.662, -0.9496, 2.662, -0.9496, 1.925, 2.156, 1.925])
me_cube_009.use_remesh_preserve_volume = False
me_cube_009.use_remesh_preserve_attributes = False
me_cube_009.use_mirror_vertex_groups = False
me_cube_009.update()
me_cube_008 = bpy.data.meshes.new('Cube.008')
me_cube_008.from_pydata([(-0.008377, -0.008377, -0.09202), (-0.008377, -0.008377, 0.09202), (-0.008377, 0.008377, -0.09202), (-0.008377, 0.008377, 0.09202), (0.008377, -0.008377, -0.09202), (0.008377, -0.008377, 0.09202), (0.008377, 0.008377, -0.09202), (0.008377, 0.008377, 0.09202)], [], [(0, 1, 3, 2), (2, 3, 7, 6), (6, 7, 5, 4), (4, 5, 1, 0), (2, 6, 4, 0), (7, 3, 1, 5)])
_uv = me_cube_008.uv_layers.new(name='UVMap')
_uv.uv.foreach_set('vector', [1.0, 1.0, 2.98e-08, 1.0, 0.0, 0.8, 1.0, 0.8, 1.0, 0.6, 0.0, 0.6, 0.0, 0.4, 1.0, 0.4, 0.0, 0.2, 1.0, 0.2, 1.0, 0.4, 0.0, 0.4, 1.0, 0.8, 0.0, 0.8, 0.0, 0.6, 1.0, 0.6, 0.09103, 0.2, 0.09103, 8.941e-08, 0.1821, 0.0, 0.1821, 0.2, 0.09103, 2.98e-08, 0.09103, 0.2, 0.0, 0.2, 0.0, 8.941e-08])
me_cube_008.use_remesh_preserve_volume = False
me_cube_008.use_remesh_preserve_attributes = False
me_cube_008.use_mirror_vertex_groups = False
me_cube_008.update()
me_cube_007 = bpy.data.meshes.new('Cube.007')
me_cube_007.from_pydata([(-0.008377, -0.008377, -0.09202), (-0.008377, -0.008377, 0.09202), (-0.008377, 0.008377, -0.09202), (-0.008377, 0.008377, 0.09202), (0.008377, -0.008377, -0.09202), (0.008377, -0.008377, 0.09202), (0.008377, 0.008377, -0.09202), (0.008377, 0.008377, 0.09202)], [], [(0, 1, 3, 2), (2, 3, 7, 6), (6, 7, 5, 4), (4, 5, 1, 0), (2, 6, 4, 0), (7, 3, 1, 5)])
_uv = me_cube_007.uv_layers.new(name='UVMap')
_uv.uv.foreach_set('vector', [1.0, 1.0, 2.98e-08, 1.0, 0.0, 0.8, 1.0, 0.8, 1.0, 0.6, 0.0, 0.6, 0.0, 0.4, 1.0, 0.4, 0.0, 0.2, 1.0, 0.2, 1.0, 0.4, 0.0, 0.4, 1.0, 0.8, 0.0, 0.8, 0.0, 0.6, 1.0, 0.6, 0.09103, 0.2, 0.09103, 8.941e-08, 0.1821, 0.0, 0.1821, 0.2, 0.09103, 2.98e-08, 0.09103, 0.2, 0.0, 0.2, 0.0, 8.941e-08])
me_cube_007.use_remesh_preserve_volume = False
me_cube_007.use_remesh_preserve_attributes = False
me_cube_007.use_mirror_vertex_groups = False
me_cube_007.update()
me_cube_006 = bpy.data.meshes.new('Cube.006')
me_cube_006.from_pydata([(-0.008377, -0.008377, -0.09202), (-0.008377, -0.008377, 0.09202), (-0.008377, 0.008377, -0.09202), (-0.008377, 0.008377, 0.09202), (0.008377, -0.008377, -0.09202), (0.008377, -0.008377, 0.09202), (0.008377, 0.008377, -0.09202), (0.008377, 0.008377, 0.09202)], [], [(0, 1, 3, 2), (2, 3, 7, 6), (6, 7, 5, 4), (4, 5, 1, 0), (2, 6, 4, 0), (7, 3, 1, 5)])
_uv = me_cube_006.uv_layers.new(name='UVMap')
_uv.uv.foreach_set('vector', [-1.183, -3.212, -1.183, 4.884, 1.923, 4.884, 1.923, -3.212, -0.9496, -2.934, -0.9496, 5.163, 2.156, 5.163, 2.156, -2.934, 1.923, -3.212, 1.923, 4.884, -1.183, 4.884, -1.183, -3.212, 2.156, -2.934, 2.156, 5.163, -0.9496, 5.163, -0.9496, -2.934, -0.9496, 2.662, 2.156, 2.662, 2.156, 1.925, -0.9496, 1.925, 2.156, 2.662, -0.9496, 2.662, -0.9496, 1.925, 2.156, 1.925])
me_cube_006.use_remesh_preserve_volume = False
me_cube_006.use_remesh_preserve_attributes = False
me_cube_006.use_mirror_vertex_groups = False
me_cube_006.update()
me_cube_005 = bpy.data.meshes.new('Cube.005')
me_cube_005.from_pydata([(-0.008377, -0.008377, -0.09202), (-0.008377, -0.008377, 0.09202), (-0.008377, 0.008377, -0.09202), (-0.008377, 0.008377, 0.09202), (0.008377, -0.008377, -0.09202), (0.008377, -0.008377, 0.09202), (0.008377, 0.008377, -0.09202), (0.008377, 0.008377, 0.09202)], [], [(0, 1, 3, 2), (2, 3, 7, 6), (6, 7, 5, 4), (4, 5, 1, 0), (2, 6, 4, 0), (7, 3, 1, 5)])
_uv = me_cube_005.uv_layers.new(name='UVMap')
_uv.uv.foreach_set('vector', [1.0, 1.0, 2.98e-08, 1.0, 0.0, 0.8, 1.0, 0.8, 1.0, 0.6, 0.0, 0.6, 0.0, 0.4, 1.0, 0.4, 0.0, 0.2, 1.0, 0.2, 1.0, 0.4, 0.0, 0.4, 1.0, 0.8, 0.0, 0.8, 0.0, 0.6, 1.0, 0.6, 0.09103, 0.2, 0.09103, 8.941e-08, 0.1821, 0.0, 0.1821, 0.2, 0.09103, 2.98e-08, 0.09103, 0.2, 0.0, 0.2, 0.0, 8.941e-08])
me_cube_005.use_remesh_preserve_volume = False
me_cube_005.use_remesh_preserve_attributes = False
me_cube_005.use_mirror_vertex_groups = False
me_cube_005.update()
me_cube_004 = bpy.data.meshes.new('Cube.004')
me_cube_004.from_pydata([(-0.008377, -0.008377, -0.09202), (-0.008377, -0.008377, 0.09202), (-0.008377, 0.008377, -0.09202), (-0.008377, 0.008377, 0.09202), (0.008377, -0.008377, -0.09202), (0.008377, -0.008377, 0.09202), (0.008377, 0.008377, -0.09202), (0.008377, 0.008377, 0.09202)], [], [(0, 1, 3, 2), (2, 3, 7, 6), (6, 7, 5, 4), (4, 5, 1, 0), (2, 6, 4, 0), (7, 3, 1, 5)])
_uv = me_cube_004.uv_layers.new(name='UVMap')
_uv.uv.foreach_set('vector', [1.0, 1.0, 2.98e-08, 1.0, 0.0, 0.8, 1.0, 0.8, 1.0, 0.6, 0.0, 0.6, 0.0, 0.4, 1.0, 0.4, 0.0, 0.2, 1.0, 0.2, 1.0, 0.4, 0.0, 0.4, 1.0, 0.8, 0.0, 0.8, 0.0, 0.6, 1.0, 0.6, 0.09103, 0.2, 0.09103, 8.941e-08, 0.1821, 0.0, 0.1821, 0.2, 0.09103, 2.98e-08, 0.09103, 0.2, 0.0, 0.2, 0.0, 8.941e-08])
me_cube_004.use_remesh_preserve_volume = False
me_cube_004.use_remesh_preserve_attributes = False
me_cube_004.use_mirror_vertex_groups = False
me_cube_004.update()
me_cube_003 = bpy.data.meshes.new('Cube.003')
me_cube_003.from_pydata([(-0.008377, -0.008377, -0.09202), (-0.008377, -0.008377, 0.09202), (-0.008377, 0.008377, -0.09202), (-0.008377, 0.008377, 0.09202), (0.008377, -0.008377, -0.09202), (0.008377, -0.008377, 0.09202), (0.008377, 0.008377, -0.09202), (0.008377, 0.008377, 0.09202)], [], [(0, 1, 3, 2), (2, 3, 7, 6), (6, 7, 5, 4), (4, 5, 1, 0), (2, 6, 4, 0), (7, 3, 1, 5)])
_uv = me_cube_003.uv_layers.new(name='UVMap')
_uv.uv.foreach_set('vector', [1.0, 1.0, 2.98e-08, 1.0, 0.0, 0.8, 1.0, 0.8, 1.0, 0.6, 0.0, 0.6, 0.0, 0.4, 1.0, 0.4, 0.0, 0.2, 1.0, 0.2, 1.0, 0.4, 0.0, 0.4, 1.0, 0.8, 0.0, 0.8, 0.0, 0.6, 1.0, 0.6, 0.09103, 0.2, 0.09103, 8.941e-08, 0.1821, 0.0, 0.1821, 0.2, 0.09103, 2.98e-08, 0.09103, 0.2, 0.0, 0.2, 0.0, 8.941e-08])
me_cube_003.use_remesh_preserve_volume = False
me_cube_003.use_remesh_preserve_attributes = False
me_cube_003.use_mirror_vertex_groups = False
me_cube_003.update()
me_cube_001 = bpy.data.meshes.new('Cube.001')
me_cube_001.from_pydata([(-0.008377, -0.008377, -0.09202), (-0.008377, -0.008377, 0.09202), (-0.008377, 0.008377, -0.09202), (-0.008377, 0.008377, 0.09202), (0.008377, -0.008377, -0.09202), (0.008377, -0.008377, 0.09202), (0.008377, 0.008377, -0.09202), (0.008377, 0.008377, 0.09202)], [], [(0, 1, 3, 2), (2, 3, 7, 6), (6, 7, 5, 4), (4, 5, 1, 0), (2, 6, 4, 0), (7, 3, 1, 5)])
_uv = me_cube_001.uv_layers.new(name='UVMap')
_uv.uv.foreach_set('vector', [1.0, 1.0, 2.98e-08, 1.0, 0.0, 0.8, 1.0, 0.8, 1.0, 0.6, 0.0, 0.6, 0.0, 0.4, 1.0, 0.4, 0.0, 0.2, 1.0, 0.2, 1.0, 0.4, 0.0, 0.4, 1.0, 0.8, 0.0, 0.8, 0.0, 0.6, 1.0, 0.6, 0.09103, 0.2, 0.09103, 8.941e-08, 0.1821, 0.0, 0.1821, 0.2, 0.09103, 2.98e-08, 0.09103, 0.2, 0.0, 0.2, 0.0, 8.941e-08])
me_cube_001.use_remesh_preserve_volume = False
me_cube_001.use_remesh_preserve_attributes = False
me_cube_001.use_mirror_vertex_groups = False
me_cube_001.update()
me_cube = bpy.data.meshes.new('Cube')
me_cube.from_pydata([(-0.6079, -1.0, -1.0), (-0.6079, -1.0, 1.0), (-0.6079, 1.0, -1.0), (-0.6079, 1.0, 1.0), (1.0, -1.0, -1.0), (1.0, -1.0, 1.0), (1.0, 1.0, -1.0), (1.0, 1.0, 1.0)], [], [(0, 1, 3, 2), (2, 3, 7, 6), (6, 7, 5, 4), (4, 5, 1, 0), (2, 6, 4, 0), (7, 3, 1, 5)])
_uv = me_cube.uv_layers.new(name='UVMap')
_uv.uv.foreach_set('vector', [1.584, 0.5893, 4.524, 0.5893, 4.524, -0.07937, 1.584, -0.07937, 1.584, 0.3831, 4.524, 0.3831, 4.524, -0.2855, 1.584, -0.2855, 1.584, 0.5893, 4.524, 0.5893, 4.524, 1.258, 1.584, 1.258, 1.584, 0.3831, 4.524, 0.3831, 4.524, 1.052, 1.584, 1.052, -1.275, 0.3831, -1.275, -0.2855, -4.216, -0.2855, -4.216, 0.3831, -1.275, 0.3831, -1.275, 1.052, -4.216, 1.052, -4.216, 0.3831])
me_cube.use_remesh_preserve_volume = False
me_cube.use_remesh_preserve_attributes = False
me_cube.use_mirror_vertex_groups = False
me_cube.update()
me_plane_032 = bpy.data.meshes.new('Plane.032')
me_plane_032.from_pydata([(-0.003861, -0.06551, -0.03829), (-0.1423, -0.06551, -0.03829), (-0.003861, 0.06551, -0.03829), (-0.1423, 0.06551, -0.03829), (-0.003861, -0.06551, 0.03829), (-0.1423, -0.06551, 0.03829), (-0.003861, 0.06551, 0.03829), (-0.1423, 0.06551, 0.03829), (-0.003861, 0.0, -0.03829), (-0.1423, 0.0, -0.03829), (-0.003861, 0.0, 0.03829), (-0.1423, 0.0, 0.03829), (-0.07306, -0.06551, -0.03829), (-0.07306, 0.06551, -0.03829), (-0.07306, 0.06551, 0.03829), (-0.07306, -0.06551, 0.03829), (-0.07306, 0.0, 0.03829), (-0.07306, 0.0, -0.03829), (0.05804, 0.0, -0.03829), (0.05804, -0.06551, -0.03829), (0.05804, 0.06551, 0.03829), (0.05804, 0.06551, -0.03829), (0.05804, 0.0, 0.03829), (0.05804, -0.06551, 0.03829)], [], [(17, 9, 3, 13), (13, 3, 7, 14), (16, 11, 5, 15), (15, 5, 1, 12), (10, 4, 23, 22), (6, 10, 22, 20), (14, 7, 11, 16), (12, 1, 9, 17), (0, 12, 17, 8), (6, 14, 16, 10), (4, 15, 12, 0), (10, 16, 15, 4), (2, 13, 14, 6), (8, 17, 13, 2), (18, 22, 23, 19), (21, 20, 22, 18), (8, 2, 21, 18), (4, 0, 19, 23), (2, 6, 20, 21), (0, 8, 18, 19)])
_uv = me_plane_032.uv_layers.new(name='UVMap')
_uv.uv.foreach_set('vector', [0.5148, 0.4958, 1.015, 0.4958, 1.015, 0.9958, 0.5148, 0.9958, 0.4842, 0.4952, 0.4842, 0.9764, 0.02364, 0.9764, 0.02364, 0.4952, 0.4836, 0.49, 0.9836, 0.49, 0.9836, 0.99, 0.4836, 0.99, 0.9826, 0.4659, 0.9826, 0.9609, 0.5088, 0.9609, 0.5088, 0.4659, 0.9925, 0.9514, 0.4912, 0.9514, 0.4912, 0.4778, 0.9925, 0.4778, 0.9919, 0.9749, 0.4906, 0.9749, 0.4906, 0.5012, 0.9919, 0.5012, 1.495, 0.4744, 1.495, 0.9744, 0.9953, 0.9744, 0.9953, 0.4744, 1.495, 0.4744, 1.495, 0.9744, 0.9953, 0.9744, 0.9953, 0.4744, 0.9953, 0.4744, 0.9953, 0.9744, 0.4953, 0.9744, 0.4953, 0.4744, 0.5051, -0.0002492, 0.5051, 0.4998, 0.005061, 0.4998, 0.005061, -0.0002493, 0.4889, 0.5078, 0.4889, 0.9866, 0.03069, 0.9866, 0.03069, 0.5078, 0.9953, 0.9744, 0.9953, 1.474, 0.4953, 1.474, 0.4953, 0.9744, 1.013, 0.931, 1.013, 1.493, 0.4752, 1.493, 0.4752, 0.931, 0.5031, 0.001704, 0.5031, 0.5017, 0.003108, 0.5017, 0.003108, 0.001704, 0.9925, 0.4778, 0.9925, 0.4778, 0.4912, 0.4778, 0.4912, 0.4778, 1.494, 0.4778, 1.494, 0.4778, 0.9925, 0.4778, 0.9925, 0.4778, 0.5003, 0.9768, 1.002, 0.9768, 1.002, 0.5031, 0.5003, 0.5031, 0.9919, 0.971, 0.4911, 0.971, 0.4911, 0.4706, 0.9919, 0.4706, 0.4911, 0.971, 0.9919, 0.971, 0.9919, 0.4706, 0.4911, 0.4706, 0.4912, 0.9514, 0.9925, 0.9514, 0.9925, 0.4778, 0.4912, 0.4778])
me_plane_032.use_remesh_preserve_volume = False
me_plane_032.use_remesh_preserve_attributes = False
me_plane_032.use_mirror_vertex_groups = False
me_plane_032.update()
me_plane_033 = bpy.data.meshes.new('Plane.033')
me_plane_033.from_pydata([(-0.1423, -0.06551, -0.03829), (-0.1423, 0.06551, -0.03829), (-0.1423, -0.06551, 0.03829), (-0.1423, 0.06551, 0.03829), (-0.1338, -0.07734, -0.0452), (-0.1338, 0.07734, -0.0452), (-0.1338, 0.07734, 0.0452), (-0.1338, -0.07734, 0.0452), (-0.1937, -0.04432, -0.0259), (-0.1937, 0.04432, -0.0259), (-0.1937, 0.04432, 0.0259), (-0.1937, -0.04432, 0.0259), (-0.2132, -0.0297, -0.0007538), (-0.2132, 0.0297, -0.0007538), (-0.2132, 0.0297, 0.0007545), (-0.2132, -0.0297, 0.0007545), (-0.1423, 0.0, -0.03829), (-0.1423, 0.0, 0.03829), (-0.1338, 0.0, -0.0452), (-0.1338, 0.0, 0.0452), (-0.1937, 0.0, -0.0259), (-0.1937, 0.0, 0.0259), (-0.2132, 0.0, -0.0007538), (-0.2132, 0.0, 0.0007545)], [], [(3, 1, 5, 6), (19, 6, 10, 21), (17, 3, 6, 19), (16, 0, 4, 18), (0, 2, 7, 4), (8, 11, 15, 12), (18, 4, 8, 20), (4, 7, 11, 8), (6, 5, 9, 10), (23, 22, 12, 15), (10, 9, 13, 14), (21, 10, 14, 23), (20, 8, 12, 22), (9, 20, 22, 13), (11, 21, 23, 15), (14, 13, 22, 23), (5, 18, 20, 9), (1, 16, 18, 5), (2, 17, 19, 7), (7, 19, 21, 11)])
_uv = me_plane_033.uv_layers.new(name='UVMap')
_uv.uv.foreach_set('vector', [1.354, 0.7923, 2.112, 0.7923, 2.284, 0.972, 1.389, 0.972, 1.354, -0.2029, 1.354, 0.972, 0.5391, 0.4703, 0.5391, -0.2029, 2.284, -0.2029, 2.284, -1.198, 2.378, -1.378, 2.378, -0.2029, 2.112, -0.2029, 2.112, -1.198, 2.284, -1.378, 2.284, -0.2029, 2.112, -1.198, 1.354, -1.198, 1.389, -1.378, 2.284, -1.378, 1.156, 1.341, 0.3432, 1.341, 0.7378, 0.972, 0.7614, 0.972, 0.02154, -0.2029, 0.02154, 0.972, -0.9663, 0.4703, -0.9663, -0.2029, 1.459, 2.378, 0.04044, 2.378, 0.3432, 1.341, 1.156, 1.341, 0.04044, 2.378, -1.378, 2.378, -1.075, 1.341, -0.2624, 1.341, 0.04025, -0.2029, 0.02154, -0.2029, 0.02154, -0.6541, 0.04025, -0.6541, -0.2624, 1.341, -1.075, 1.341, -0.6806, 0.972, -0.6569, 0.972, 0.5391, -0.2029, 0.5391, 0.4703, 0.04025, 0.2482, 0.04025, -0.2029, -0.9663, -0.2029, -0.9663, 0.4703, -1.378, 0.2482, -1.378, -0.2029, -0.9663, -0.8762, -0.9663, -0.2029, -1.378, -0.2029, -1.378, -0.6541, 0.5391, -0.8762, 0.5391, -0.2029, 0.04025, -0.2029, 0.04025, -0.6541, 0.04025, 0.2482, 0.02154, 0.2482, 0.02154, -0.2029, 0.04025, -0.2029, 0.02154, -1.378, 0.02154, -0.2029, -0.9663, -0.2029, -0.9663, -0.8762, 2.112, 0.7923, 2.112, -0.2029, 2.284, -0.2029, 2.284, 0.972, 2.284, 0.7923, 2.284, -0.2029, 2.378, -0.2029, 2.378, 0.972, 1.354, -1.378, 1.354, -0.2029, 0.5391, -0.2029, 0.5391, -0.8762])
me_plane_033.use_remesh_preserve_volume = False
me_plane_033.use_remesh_preserve_attributes = False
me_plane_033.use_mirror_vertex_groups = False
me_plane_033.update()

# ---- objects
ob_cube_032 = bpy.data.objects.new('Cube.032', me_cube_032)
ob_cube_031 = bpy.data.objects.new('Cube.031', me_cube_018)
ob_cube_030 = bpy.data.objects.new('Cube.030', me_cube_017)
ob_cube_029 = bpy.data.objects.new('Cube.029', me_cube_016)
ob_cube_015 = bpy.data.objects.new('Cube.015', me_cube_002)
ob_plane_003 = bpy.data.objects.new('Plane.003', me_plane_003)
ob_plane_002 = bpy.data.objects.new('Plane.002', me_plane_002)
ob_plane_001 = bpy.data.objects.new('Plane.001', me_plane_001)
ob_plane_000 = bpy.data.objects.new('Plane.000', me_plane_000)
ob_cube_028 = bpy.data.objects.new('Cube.028', me_cube_031)
ob_cube_027 = bpy.data.objects.new('Cube.027', me_cube_030)
ob_cube_026 = bpy.data.objects.new('Cube.026', me_cube_029)
ob_cube_025 = bpy.data.objects.new('Cube.025', me_cube_028)
ob_cube_016 = bpy.data.objects.new('Cube.016', me_cube_027)
ob_cube_024 = bpy.data.objects.new('Cube.024', me_cube_026)
ob_cube_023 = bpy.data.objects.new('Cube.023', me_cube_025)
ob_cube_022 = bpy.data.objects.new('Cube.022', me_cube_024)
ob_cube_021 = bpy.data.objects.new('Cube.021', me_cube_023)
ob_cube_020 = bpy.data.objects.new('Cube.020', me_cube_022)
ob_cube_019 = bpy.data.objects.new('Cube.019', me_cube_021)
ob_cube_018 = bpy.data.objects.new('Cube.018', me_cube_020)
ob_cube_017 = bpy.data.objects.new('Cube.017', me_cube_019)
ob_cube_014 = bpy.data.objects.new('Cube.014', me_cube_015)
ob_cube_013 = bpy.data.objects.new('Cube.013', me_cube_014)
ob_cube_012 = bpy.data.objects.new('Cube.012', me_cube_013)
ob_cube_011 = bpy.data.objects.new('Cube.011', me_cube_012)
ob_cube_002 = bpy.data.objects.new('Cube.002', me_cube_011)
ob_cube_001 = bpy.data.objects.new('Cube.001', me_cube_010)
ob_cube_010 = bpy.data.objects.new('Cube.010', me_cube_009)
ob_cube_009 = bpy.data.objects.new('Cube.009', me_cube_008)
ob_cube_008 = bpy.data.objects.new('Cube.008', me_cube_007)
ob_cube_007 = bpy.data.objects.new('Cube.007', me_cube_006)
ob_cube_006 = bpy.data.objects.new('Cube.006', me_cube_005)
ob_cube_005 = bpy.data.objects.new('Cube.005', me_cube_004)
ob_cube_003 = bpy.data.objects.new('Cube.003', me_cube_003)
ob_cube_004 = bpy.data.objects.new('Cube.004', me_cube_001)
ob_cube = bpy.data.objects.new('Cube', me_cube)
ob_plane_031 = bpy.data.objects.new('Plane.031', me_plane_032)
ob_plane_032 = bpy.data.objects.new('Plane.032', me_plane_033)

# ---- transforms, parenting, visibility, modifiers, constraints
ob_cube_032.location = (0.02143, -0.2602, -0.05303)
ob_cube_032.rotation_euler = (0.0, -0.0, 1.571)
ob_cube_032.lineart.crease_threshold = 0.0
ob_cube_031.location = (-0.03518, -0.2689, -0.05303)
ob_cube_031.rotation_euler = (0.0, -0.0, 1.571)
ob_cube_031.lineart.crease_threshold = 0.0
ob_cube_030.location = (-0.004605, -0.1592, 0.04192)
ob_cube_030.rotation_euler = (0.0, -0.0, 1.571)
ob_cube_030.scale = (15.89, 4.597, 0.06374)
ob_cube_030.lineart.crease_threshold = 0.0
ob_cube_029.location = (-0.03518, -0.07191, -0.05303)
ob_cube_029.rotation_euler = (0.0, -0.0, 1.571)
ob_cube_029.lineart.crease_threshold = 0.0
ob_cube_015.location = (0.02143, -0.06319, -0.05303)
ob_cube_015.rotation_euler = (0.0, -0.0, 1.571)
ob_cube_015.lineart.crease_threshold = 0.0
ob_plane_003.location = (-0.5102, -0.2431, -0.04289)
ob_plane_003.rotation_euler = (-6.291, 1.571, 0.0)
ob_plane_003.scale = (0.7257, 0.7257, 1.052)
ob_plane_003.lineart.crease_threshold = 0.0
ob_plane_002.location = (-0.5102, -0.2431, -0.04289)
ob_plane_002.rotation_euler = (-6.291, 1.571, 0.0)
ob_plane_002.scale = (0.7257, 0.7257, 1.052)
ob_plane_002.lineart.crease_threshold = 0.0
ob_plane_001.location = (-0.5102, -0.08906, 0.005735)
ob_plane_001.rotation_euler = (-9.433, 1.571, 0.0)
ob_plane_001.scale = (0.7257, 0.7257, 1.052)
ob_plane_001.lineart.crease_threshold = 0.0
ob_plane_000.location = (-0.5102, -0.08906, 0.005735)
ob_plane_000.rotation_euler = (-9.433, 1.571, 0.0)
ob_plane_000.scale = (0.7257, 0.7257, 1.052)
ob_plane_000.lineart.crease_threshold = 0.0
ob_cube_028.location = (0.1619, 0.004199, -0.05303)
ob_cube_028.rotation_euler = (0.0, -0.0, 1.571)
ob_cube_028.scale = (1.48, 1.0, 1.0)
ob_cube_028.lineart.crease_threshold = 0.0
ob_cube_027.location = (0.1053, -0.008714, -0.05303)
ob_cube_027.rotation_euler = (0.0, -0.0, 1.571)
ob_cube_027.scale = (1.48, 1.0, 1.0)
ob_cube_027.lineart.crease_threshold = 0.0
ob_cube_026.location = (0.1359, 0.1538, 0.04192)
ob_cube_026.rotation_euler = (0.0, -0.0, 1.571)
ob_cube_026.scale = (23.52, 4.597, 0.06374)
ob_cube_026.lineart.crease_threshold = 0.0
ob_cube_025.location = (0.1053, 0.2829, -0.05303)
ob_cube_025.rotation_euler = (0.0, -0.0, 1.571)
ob_cube_025.scale = (1.48, 1.0, 1.0)
ob_cube_025.lineart.crease_threshold = 0.0
ob_cube_016.location = (0.1619, 0.2958, -0.05303)
ob_cube_016.rotation_euler = (0.0, -0.0, 1.571)
ob_cube_016.scale = (1.48, 1.0, 1.0)
ob_cube_016.lineart.crease_threshold = 0.0
ob_cube_024.location = (-0.5633, 0.00528, -0.01613)
ob_cube_024.rotation_euler = (0.0, -0.2484, 0.0)
ob_cube_024.scale = (26.77, 4.597, 0.06374)
ob_cube_024.lineart.crease_threshold = 0.0
ob_cube_023.location = (-0.3141, -0.02075, -0.05303)
ob_cube_023.lineart.crease_threshold = 0.0
ob_cube_022.location = (-0.3228, 0.03586, -0.05303)
ob_cube_022.lineart.crease_threshold = 0.0
ob_cube_021.location = (-0.1258, 0.00528, 0.04192)
ob_cube_021.scale = (26.77, 4.597, 0.06374)
ob_cube_021.lineart.crease_threshold = 0.0
ob_cube_020.location = (-0.1258, 0.03586, -0.05303)
ob_cube_020.lineart.crease_threshold = 0.0
ob_cube_019.location = (-0.117, -0.02075, -0.05303)
ob_cube_019.lineart.crease_threshold = 0.0
ob_cube_018.location = (-0.004513, -0.01433, -0.05303)
ob_cube_018.lineart.crease_threshold = 0.0
ob_cube_017.location = (0.0, 0.03545, -0.05303)
ob_cube_017.scale = (1.0, 1.0, 1.727)
ob_cube_017.lineart.crease_threshold = 0.0
ob_cube_014.location = (-0.2151, -0.2947, -0.05303)
ob_cube_014.lineart.crease_threshold = 0.0
ob_cube_013.location = (-0.2238, -0.2381, -0.05303)
ob_cube_013.lineart.crease_threshold = 0.0
ob_cube_012.location = (-0.2762, -0.2687, 0.04192)
ob_cube_012.scale = (15.89, 4.597, 0.06374)
ob_cube_012.lineart.crease_threshold = 0.0
ob_cube_011.location = (-0.3228, -0.2381, -0.05303)
ob_cube_011.lineart.crease_threshold = 0.0
ob_cube_002.location = (-0.3141, -0.2947, -0.05303)
ob_cube_002.lineart.crease_threshold = 0.0
ob_cube_001.location = (-0.5633, -0.2687, -0.01613)
ob_cube_001.rotation_euler = (0.0, -0.2484, 0.0)
ob_cube_001.scale = (26.77, 4.597, 0.06374)
ob_cube_001.lineart.crease_threshold = 0.0
ob_cube_010.location = (-0.5633, 0.1617, -0.01613)
ob_cube_010.rotation_euler = (0.0, -0.2484, 0.0)
ob_cube_010.scale = (26.77, 4.597, 0.06374)
ob_cube_010.lineart.crease_threshold = 0.0
ob_cube_009.location = (-0.3141, 0.1357, -0.05303)
ob_cube_009.lineart.crease_threshold = 0.0
ob_cube_008.location = (-0.3228, 0.1923, -0.05303)
ob_cube_008.lineart.crease_threshold = 0.0
ob_cube_007.location = (-0.1258, 0.1617, 0.04192)
ob_cube_007.scale = (26.77, 4.597, 0.06374)
ob_cube_007.lineart.crease_threshold = 0.0
ob_cube_006.location = (-0.1258, 0.1923, -0.05303)
ob_cube_006.lineart.crease_threshold = 0.0
ob_cube_005.location = (-0.117, 0.1357, -0.05303)
ob_cube_005.lineart.crease_threshold = 0.0
ob_cube_003.location = (-0.004513, 0.1421, -0.05303)
ob_cube_003.lineart.crease_threshold = 0.0
ob_cube_004.location = (0.0, 0.1919, -0.05303)
ob_cube_004.lineart.crease_threshold = 0.0
ob_cube.location = (-0.524, 0.0, -0.0551)
ob_cube.scale = (0.06546, 0.3585, 0.06546)
ob_cube.lineart.crease_threshold = 0.0
ob_plane_031.location = (-0.5102, 0.164, 1.397e-09)
ob_plane_031.rotation_euler = (-6.291, 1.571, 0.0)
ob_plane_031.scale = (0.7257, 0.7257, 1.052)
ob_plane_031.lineart.crease_threshold = 0.0
ob_plane_032.location = (-0.5102, 0.164, 1.397e-09)
ob_plane_032.rotation_euler = (-6.291, 1.571, 0.0)
ob_plane_032.scale = (0.7257, 0.7257, 1.052)
ob_plane_032.lineart.crease_threshold = 0.0

# ---- collection membership
col_collection_1.objects.link(ob_cube_032)
col_collection_1.objects.link(ob_cube_031)
col_collection_1.objects.link(ob_cube_030)
col_collection_1.objects.link(ob_cube_029)
col_collection_1.objects.link(ob_cube_015)
col_collection_1.objects.link(ob_plane_003)
col_collection_1.objects.link(ob_plane_002)
col_collection_1.objects.link(ob_plane_001)
col_collection_1.objects.link(ob_plane_000)
col_collection_1.objects.link(ob_cube_028)
col_collection_1.objects.link(ob_cube_027)
col_collection_1.objects.link(ob_cube_026)
col_collection_1.objects.link(ob_cube_025)
col_collection_1.objects.link(ob_cube_016)
col_collection_1.objects.link(ob_cube_024)
col_collection_1.objects.link(ob_cube_023)
col_collection_1.objects.link(ob_cube_022)
col_collection_1.objects.link(ob_cube_021)
col_collection_1.objects.link(ob_cube_020)
col_collection_1.objects.link(ob_cube_019)
col_collection_1.objects.link(ob_cube_018)
col_collection_1.objects.link(ob_cube_017)
col_collection_1.objects.link(ob_cube_014)
col_collection_1.objects.link(ob_cube_013)
col_collection_1.objects.link(ob_cube_012)
col_collection_1.objects.link(ob_cube_011)
col_collection_1.objects.link(ob_cube_002)
col_collection_1.objects.link(ob_cube_001)
col_collection_1.objects.link(ob_cube_010)
col_collection_1.objects.link(ob_cube_009)
col_collection_1.objects.link(ob_cube_008)
col_collection_1.objects.link(ob_cube_007)
col_collection_1.objects.link(ob_cube_006)
col_collection_1.objects.link(ob_cube_005)
col_collection_1.objects.link(ob_cube_003)
col_collection_1.objects.link(ob_cube_004)
col_collection_1.objects.link(ob_cube)
col_collection_1.objects.link(ob_plane_031)
col_collection_1.objects.link(ob_plane_032)

# ---- scene / render settings (as saved in the file)
scene.frame_start = 1; scene.frame_end = 250; scene.frame_set(1)
scene.render.engine = 'BLENDER_EEVEE_NEXT'
scene.render.resolution_percentage = 50
scene.render.dither_intensity = 0.0
scene.cycles.use_denoising = False
scene.cycles.samples = 128
scene.cycles.sampling_pattern = 'TABULATED_SOBOL'
scene.cycles.light_sampling_threshold = 0.0
scene.cycles.use_adaptive_sampling = False
scene.cycles.use_light_tree = False
scene.cycles.blur_glossy = 0.0
scene.cycles.sample_clamp_indirect = 0.0
scene.view_settings.view_transform = 'Standard'
bpy.context.view_layer.update()

# ---- added for rendering (the .blend has no active camera and no usable light): camera, sun
cam_auto = bpy.data.cameras.new('AutoCamera')
cam_auto.lens = 50.0
cam_auto.sensor_width = 36.0
cam_auto.clip_end = 1000.0
ob_auto_camera = bpy.data.objects.new('AutoCamera', cam_auto)
scene.collection.objects.link(ob_auto_camera)
ob_auto_camera.location = (0.817903, -1.21512, 0.784305)
ob_auto_camera.rotation_euler = (1.09748, -7.21219e-08, 0.694738)
scene.camera = ob_auto_camera
light_auto_sun = bpy.data.lights.new('AutoSun', 'SUN')
light_auto_sun.energy = 3.0
light_auto_sun.angle = 0.0523599
ob_auto_sun = bpy.data.objects.new('AutoSun', light_auto_sun)
scene.collection.objects.link(ob_auto_sun)
ob_auto_sun.rotation_euler = (0.872665, 0.174533, 0.523599)
bpy.context.view_layer.update()
